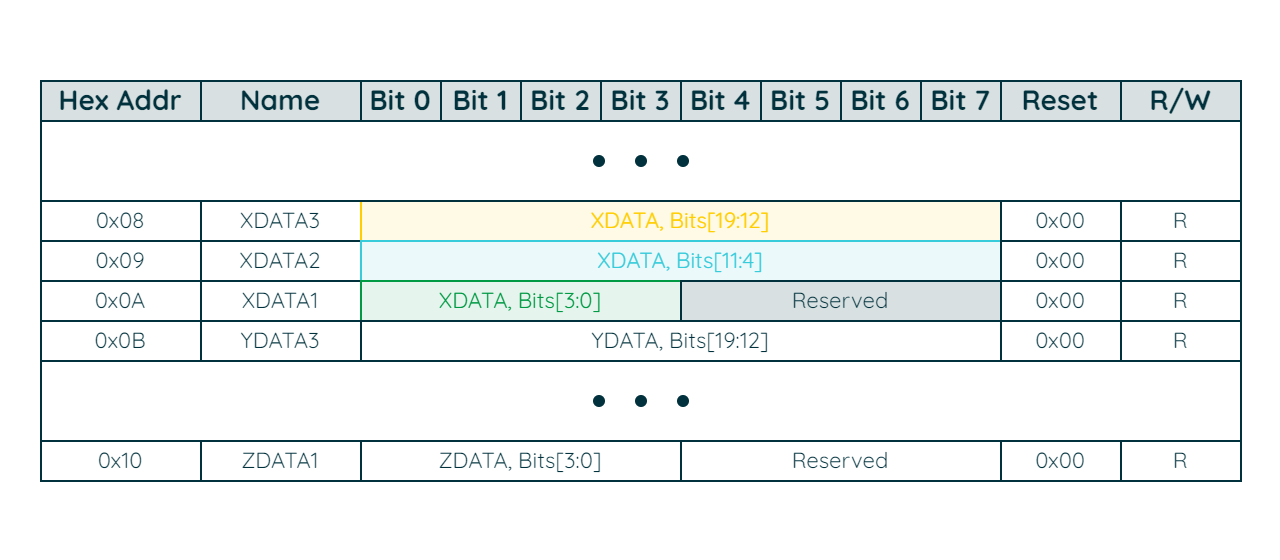

The diagram above was exported from draw.io. Its source (the exported page's mxGraphModel, read from the mxfile embedded in the PNG):
<mxGraphModel dx="-167" dy="460" grid="1" gridSize="10" guides="1" tooltips="1" connect="1" arrows="1" fold="1" page="1" pageScale="1" pageWidth="850" pageHeight="1100" math="0" shadow="0">
  <root>
    <mxCell id="0" />
    <mxCell id="1" parent="0" />
    <mxCell id="OSKHwdDOTnMhnYy8dd2d-2" value="" style="rounded=0;whiteSpace=wrap;html=1;strokeColor=none;strokeWidth=2;fontFamily=Arial;fontSize=20;fontColor=#101820;fillColor=none;" parent="1" vertex="1">
      <mxGeometry x="1480" y="200" width="640" height="280" as="geometry" />
    </mxCell>
    <mxCell id="wReGM_pqRIyb2q7w5gcN-176" value="0x08" style="rounded=0;whiteSpace=wrap;html=1;strokeColor=#00313C;strokeWidth=1;fontFamily=Quicksand;fontSize=11;fontColor=#00313C;fillColor=none;fontSource=https%3A%2F%2Ffonts.googleapis.com%2Fcss%3Ffamily%3DQuicksand;" parent="1" vertex="1">
      <mxGeometry x="1500" y="300" width="80" height="20" as="geometry" />
    </mxCell>
    <mxCell id="wReGM_pqRIyb2q7w5gcN-177" value="0x09" style="rounded=0;whiteSpace=wrap;html=1;strokeColor=#00313C;strokeWidth=1;fontFamily=Quicksand;fontSize=11;fontColor=#00313C;fillColor=none;fontSource=https%3A%2F%2Ffonts.googleapis.com%2Fcss%3Ffamily%3DQuicksand;" parent="1" vertex="1">
      <mxGeometry x="1500" y="320" width="80" height="20" as="geometry" />
    </mxCell>
    <mxCell id="wReGM_pqRIyb2q7w5gcN-178" value="0x0A" style="rounded=0;whiteSpace=wrap;html=1;strokeColor=#00313C;strokeWidth=1;fontFamily=Quicksand;fontSize=11;fontColor=#00313C;fillColor=none;fontSource=https%3A%2F%2Ffonts.googleapis.com%2Fcss%3Ffamily%3DQuicksand;" parent="1" vertex="1">
      <mxGeometry x="1500" y="340" width="80" height="20" as="geometry" />
    </mxCell>
    <mxCell id="wReGM_pqRIyb2q7w5gcN-179" value="0x0B" style="rounded=0;whiteSpace=wrap;html=1;strokeColor=#00313C;strokeWidth=1;fontFamily=Quicksand;fontSize=11;fontColor=#00313C;fillColor=none;fontSource=https%3A%2F%2Ffonts.googleapis.com%2Fcss%3Ffamily%3DQuicksand;" parent="1" vertex="1">
      <mxGeometry x="1500" y="360" width="80" height="20" as="geometry" />
    </mxCell>
    <mxCell id="wReGM_pqRIyb2q7w5gcN-180" value="0x10" style="rounded=0;whiteSpace=wrap;html=1;strokeColor=#00313C;strokeWidth=1;fontFamily=Quicksand;fontSize=11;fontColor=#00313C;fillColor=none;fontSource=https%3A%2F%2Ffonts.googleapis.com%2Fcss%3Ffamily%3DQuicksand;" parent="1" vertex="1">
      <mxGeometry x="1500" y="420" width="80" height="20" as="geometry" />
    </mxCell>
    <mxCell id="wReGM_pqRIyb2q7w5gcN-188" value="XDATA3" style="rounded=0;whiteSpace=wrap;html=1;strokeColor=#00313C;strokeWidth=1;fontFamily=Quicksand;fontSize=11;fontColor=#00313C;fillColor=none;fontSource=https%3A%2F%2Ffonts.googleapis.com%2Fcss%3Ffamily%3DQuicksand;" parent="1" vertex="1">
      <mxGeometry x="1580" y="300" width="80" height="20" as="geometry" />
    </mxCell>
    <mxCell id="wReGM_pqRIyb2q7w5gcN-189" value="XDATA2" style="rounded=0;whiteSpace=wrap;html=1;strokeColor=#00313C;strokeWidth=1;fontFamily=Quicksand;fontSize=11;fontColor=#00313C;fillColor=none;fontSource=https%3A%2F%2Ffonts.googleapis.com%2Fcss%3Ffamily%3DQuicksand;" parent="1" vertex="1">
      <mxGeometry x="1580" y="320" width="80" height="20" as="geometry" />
    </mxCell>
    <mxCell id="wReGM_pqRIyb2q7w5gcN-190" value="XDATA1" style="rounded=0;whiteSpace=wrap;html=1;strokeColor=#00313C;strokeWidth=1;fontFamily=Quicksand;fontSize=11;fontColor=#00313C;fillColor=none;fontSource=https%3A%2F%2Ffonts.googleapis.com%2Fcss%3Ffamily%3DQuicksand;" parent="1" vertex="1">
      <mxGeometry x="1580" y="340" width="80" height="20" as="geometry" />
    </mxCell>
    <mxCell id="wReGM_pqRIyb2q7w5gcN-191" value="YDATA3" style="rounded=0;whiteSpace=wrap;html=1;strokeColor=#00313C;strokeWidth=1;fontFamily=Quicksand;fontSize=11;fontColor=#00313C;fillColor=none;fontSource=https%3A%2F%2Ffonts.googleapis.com%2Fcss%3Ffamily%3DQuicksand;" parent="1" vertex="1">
      <mxGeometry x="1580" y="360" width="80" height="20" as="geometry" />
    </mxCell>
    <mxCell id="wReGM_pqRIyb2q7w5gcN-192" value="ZDATA1" style="rounded=0;whiteSpace=wrap;html=1;strokeColor=#00313C;strokeWidth=1;fontFamily=Quicksand;fontSize=11;fontColor=#00313C;fillColor=none;fontSource=https%3A%2F%2Ffonts.googleapis.com%2Fcss%3Ffamily%3DQuicksand;" parent="1" vertex="1">
      <mxGeometry x="1580" y="420" width="80" height="20" as="geometry" />
    </mxCell>
    <mxCell id="wReGM_pqRIyb2q7w5gcN-195" value="XDATA, Bits[19:12]" style="rounded=0;whiteSpace=wrap;html=1;strokeColor=#FFCD00;strokeWidth=1;fontFamily=Quicksand;fontSize=11;fontColor=#FFCD00;fillColor=#FFFAE5;fontSource=https%3A%2F%2Ffonts.googleapis.com%2Fcss%3Ffamily%3DQuicksand;" parent="1" vertex="1">
      <mxGeometry x="1660" y="300" width="320" height="20" as="geometry" />
    </mxCell>
    <mxCell id="wReGM_pqRIyb2q7w5gcN-196" value="XDATA, Bits[11:4]" style="rounded=0;whiteSpace=wrap;html=1;strokeColor=#38CBDA;strokeWidth=1;fontFamily=Quicksand;fontSize=11;fontColor=#38CBDA;fillColor=#EBF9FB;fontSource=https%3A%2F%2Ffonts.googleapis.com%2Fcss%3Ffamily%3DQuicksand;" parent="1" vertex="1">
      <mxGeometry x="1660" y="320" width="320" height="20" as="geometry" />
    </mxCell>
    <mxCell id="wReGM_pqRIyb2q7w5gcN-202" value="XDATA, Bits[3:0]" style="rounded=0;whiteSpace=wrap;html=1;strokeColor=#009A44;strokeWidth=1;fontFamily=Quicksand;fontSize=11;fontColor=#009A44;fillColor=#E5F4EC;fontSource=https%3A%2F%2Ffonts.googleapis.com%2Fcss%3Ffamily%3DQuicksand;" parent="1" vertex="1">
      <mxGeometry x="1660" y="340" width="160" height="20" as="geometry" />
    </mxCell>
    <mxCell id="wReGM_pqRIyb2q7w5gcN-204" value="Reserved" style="rounded=0;whiteSpace=wrap;html=1;strokeColor=#00313C;strokeWidth=1;fontFamily=Quicksand;fontSize=11;fontColor=#00313C;fillColor=#D8E0E1;fontSource=https%3A%2F%2Ffonts.googleapis.com%2Fcss%3Ffamily%3DQuicksand;" parent="1" vertex="1">
      <mxGeometry x="1820" y="340" width="160" height="20" as="geometry" />
    </mxCell>
    <mxCell id="wReGM_pqRIyb2q7w5gcN-209" value="&lt;p style=&quot;line-height: 100%;&quot;&gt;&lt;br&gt;&lt;/p&gt;" style="rounded=0;whiteSpace=wrap;html=1;strokeColor=#00313C;strokeWidth=1;fontFamily=Quicksand;fontSize=27;fontColor=#00313C;fillColor=none;fontSource=https%3A%2F%2Ffonts.googleapis.com%2Fcss%3Ffamily%3DQuicksand;" parent="1" vertex="1">
      <mxGeometry x="1500" y="260" width="600" height="40" as="geometry" />
    </mxCell>
    <mxCell id="wReGM_pqRIyb2q7w5gcN-214" value="" style="ellipse;whiteSpace=wrap;html=1;aspect=fixed;strokeColor=#00313C;strokeWidth=2;fontFamily=Arial;fontSize=20;fontColor=#FFFFFF;fillColor=#00313C;" parent="1" vertex="1">
      <mxGeometry x="1777" y="278" width="4" height="4" as="geometry" />
    </mxCell>
    <mxCell id="wReGM_pqRIyb2q7w5gcN-215" value="" style="ellipse;whiteSpace=wrap;html=1;aspect=fixed;strokeColor=#00313C;strokeWidth=2;fontFamily=Arial;fontSize=20;fontColor=#FFFFFF;fillColor=#00313C;" parent="1" vertex="1">
      <mxGeometry x="1798" y="278" width="4" height="4" as="geometry" />
    </mxCell>
    <mxCell id="wReGM_pqRIyb2q7w5gcN-216" value="" style="ellipse;whiteSpace=wrap;html=1;aspect=fixed;strokeColor=#00313C;strokeWidth=2;fontFamily=Arial;fontSize=20;fontColor=#FFFFFF;fillColor=#00313C;" parent="1" vertex="1">
      <mxGeometry x="1819" y="278" width="4" height="4" as="geometry" />
    </mxCell>
    <mxCell id="wReGM_pqRIyb2q7w5gcN-222" value="0x00" style="rounded=0;whiteSpace=wrap;html=1;strokeColor=#00313C;strokeWidth=1;fontFamily=Quicksand;fontSize=11;fontColor=#00313C;fillColor=none;fontSource=https%3A%2F%2Ffonts.googleapis.com%2Fcss%3Ffamily%3DQuicksand;" parent="1" vertex="1">
      <mxGeometry x="1980" y="300" width="60" height="20" as="geometry" />
    </mxCell>
    <mxCell id="wReGM_pqRIyb2q7w5gcN-223" value="R" style="rounded=0;whiteSpace=wrap;html=1;strokeColor=#00313C;strokeWidth=1;fontFamily=Quicksand;fontSize=11;fontColor=#00313C;fillColor=none;fontSource=https%3A%2F%2Ffonts.googleapis.com%2Fcss%3Ffamily%3DQuicksand;" parent="1" vertex="1">
      <mxGeometry x="2040" y="300" width="60" height="20" as="geometry" />
    </mxCell>
    <mxCell id="wReGM_pqRIyb2q7w5gcN-224" value="0x00" style="rounded=0;whiteSpace=wrap;html=1;strokeColor=#00313C;strokeWidth=1;fontFamily=Quicksand;fontSize=11;fontColor=#00313C;fillColor=none;fontSource=https%3A%2F%2Ffonts.googleapis.com%2Fcss%3Ffamily%3DQuicksand;" parent="1" vertex="1">
      <mxGeometry x="1980" y="320" width="60" height="20" as="geometry" />
    </mxCell>
    <mxCell id="wReGM_pqRIyb2q7w5gcN-225" value="R" style="rounded=0;whiteSpace=wrap;html=1;strokeColor=#00313C;strokeWidth=1;fontFamily=Quicksand;fontSize=11;fontColor=#00313C;fillColor=none;fontSource=https%3A%2F%2Ffonts.googleapis.com%2Fcss%3Ffamily%3DQuicksand;" parent="1" vertex="1">
      <mxGeometry x="2040" y="320" width="60" height="20" as="geometry" />
    </mxCell>
    <mxCell id="wReGM_pqRIyb2q7w5gcN-226" value="0x00" style="rounded=0;whiteSpace=wrap;html=1;strokeColor=#00313C;strokeWidth=1;fontFamily=Quicksand;fontSize=11;fontColor=#00313C;fillColor=none;fontSource=https%3A%2F%2Ffonts.googleapis.com%2Fcss%3Ffamily%3DQuicksand;" parent="1" vertex="1">
      <mxGeometry x="1980" y="340" width="60" height="20" as="geometry" />
    </mxCell>
    <mxCell id="wReGM_pqRIyb2q7w5gcN-227" value="R" style="rounded=0;whiteSpace=wrap;html=1;strokeColor=#00313C;strokeWidth=1;fontFamily=Quicksand;fontSize=11;fontColor=#00313C;fillColor=none;fontSource=https%3A%2F%2Ffonts.googleapis.com%2Fcss%3Ffamily%3DQuicksand;" parent="1" vertex="1">
      <mxGeometry x="2040" y="340" width="60" height="20" as="geometry" />
    </mxCell>
    <mxCell id="wReGM_pqRIyb2q7w5gcN-228" value="0x00" style="rounded=0;whiteSpace=wrap;html=1;strokeColor=#00313C;strokeWidth=1;fontFamily=Quicksand;fontSize=11;fontColor=#00313C;fillColor=none;fontSource=https%3A%2F%2Ffonts.googleapis.com%2Fcss%3Ffamily%3DQuicksand;" parent="1" vertex="1">
      <mxGeometry x="1980" y="360" width="60" height="20" as="geometry" />
    </mxCell>
    <mxCell id="wReGM_pqRIyb2q7w5gcN-229" value="R" style="rounded=0;whiteSpace=wrap;html=1;strokeColor=#00313C;strokeWidth=1;fontFamily=Quicksand;fontSize=11;fontColor=#00313C;fillColor=none;fontSource=https%3A%2F%2Ffonts.googleapis.com%2Fcss%3Ffamily%3DQuicksand;" parent="1" vertex="1">
      <mxGeometry x="2040" y="360" width="60" height="20" as="geometry" />
    </mxCell>
    <mxCell id="wReGM_pqRIyb2q7w5gcN-230" value="0x00" style="rounded=0;whiteSpace=wrap;html=1;strokeColor=#00313C;strokeWidth=1;fontFamily=Quicksand;fontSize=11;fontColor=#00313C;fillColor=none;fontSource=https%3A%2F%2Ffonts.googleapis.com%2Fcss%3Ffamily%3DQuicksand;" parent="1" vertex="1">
      <mxGeometry x="1980" y="420" width="60" height="20" as="geometry" />
    </mxCell>
    <mxCell id="wReGM_pqRIyb2q7w5gcN-231" value="R" style="rounded=0;whiteSpace=wrap;html=1;strokeColor=#00313C;strokeWidth=1;fontFamily=Quicksand;fontSize=11;fontColor=#00313C;fillColor=none;fontSource=https%3A%2F%2Ffonts.googleapis.com%2Fcss%3Ffamily%3DQuicksand;" parent="1" vertex="1">
      <mxGeometry x="2040" y="420" width="60" height="20" as="geometry" />
    </mxCell>
    <mxCell id="wReGM_pqRIyb2q7w5gcN-156" value="Hex Addr" style="rounded=0;whiteSpace=wrap;html=1;strokeColor=#00313C;strokeWidth=1;fontFamily=Quicksand;fontSize=14;fontColor=#00313C;fillColor=#D8E0E1;fontSource=https%3A%2F%2Ffonts.googleapis.com%2Fcss%3Ffamily%3DQuicksand;fontStyle=1" parent="1" vertex="1">
      <mxGeometry x="1500" y="240" width="80" height="20" as="geometry" />
    </mxCell>
    <mxCell id="wReGM_pqRIyb2q7w5gcN-157" value="Name" style="rounded=0;whiteSpace=wrap;html=1;strokeColor=#00313C;strokeWidth=1;fontFamily=Quicksand;fontSize=14;fontColor=#00313C;fillColor=#D8E0E1;fontSource=https%3A%2F%2Ffonts.googleapis.com%2Fcss%3Ffamily%3DQuicksand;fontStyle=1" parent="1" vertex="1">
      <mxGeometry x="1580" y="240" width="80" height="20" as="geometry" />
    </mxCell>
    <mxCell id="wReGM_pqRIyb2q7w5gcN-158" value="Bit 0" style="rounded=0;whiteSpace=wrap;html=1;strokeColor=#00313C;strokeWidth=1;fontFamily=Quicksand;fontSize=14;fontColor=#00313C;fillColor=#D8E0E1;fontSource=https%3A%2F%2Ffonts.googleapis.com%2Fcss%3Ffamily%3DQuicksand;fontStyle=1" parent="1" vertex="1">
      <mxGeometry x="1660" y="240" width="40" height="20" as="geometry" />
    </mxCell>
    <mxCell id="wReGM_pqRIyb2q7w5gcN-160" value="Bit 1" style="rounded=0;whiteSpace=wrap;html=1;strokeColor=#00313C;strokeWidth=1;fontFamily=Quicksand;fontSize=14;fontColor=#00313C;fillColor=#D8E0E1;fontSource=https%3A%2F%2Ffonts.googleapis.com%2Fcss%3Ffamily%3DQuicksand;fontStyle=1" parent="1" vertex="1">
      <mxGeometry x="1700" y="240" width="40" height="20" as="geometry" />
    </mxCell>
    <mxCell id="wReGM_pqRIyb2q7w5gcN-162" value="Bit 2" style="rounded=0;whiteSpace=wrap;html=1;strokeColor=#00313C;strokeWidth=1;fontFamily=Quicksand;fontSize=14;fontColor=#00313C;fillColor=#D8E0E1;fontSource=https%3A%2F%2Ffonts.googleapis.com%2Fcss%3Ffamily%3DQuicksand;fontStyle=1" parent="1" vertex="1">
      <mxGeometry x="1740" y="240" width="40" height="20" as="geometry" />
    </mxCell>
    <mxCell id="wReGM_pqRIyb2q7w5gcN-163" value="Bit 3" style="rounded=0;whiteSpace=wrap;html=1;strokeColor=#00313C;strokeWidth=1;fontFamily=Quicksand;fontSize=14;fontColor=#00313C;fillColor=#D8E0E1;fontSource=https%3A%2F%2Ffonts.googleapis.com%2Fcss%3Ffamily%3DQuicksand;fontStyle=1" parent="1" vertex="1">
      <mxGeometry x="1780" y="240" width="40" height="20" as="geometry" />
    </mxCell>
    <mxCell id="wReGM_pqRIyb2q7w5gcN-164" value="Bit 4" style="rounded=0;whiteSpace=wrap;html=1;strokeColor=#00313C;strokeWidth=1;fontFamily=Quicksand;fontSize=14;fontColor=#00313C;fillColor=#D8E0E1;fontSource=https%3A%2F%2Ffonts.googleapis.com%2Fcss%3Ffamily%3DQuicksand;fontStyle=1" parent="1" vertex="1">
      <mxGeometry x="1820" y="240" width="40" height="20" as="geometry" />
    </mxCell>
    <mxCell id="wReGM_pqRIyb2q7w5gcN-165" value="Bit 5" style="rounded=0;whiteSpace=wrap;html=1;strokeColor=#00313C;strokeWidth=1;fontFamily=Quicksand;fontSize=14;fontColor=#00313C;fillColor=#D8E0E1;fontSource=https%3A%2F%2Ffonts.googleapis.com%2Fcss%3Ffamily%3DQuicksand;fontStyle=1" parent="1" vertex="1">
      <mxGeometry x="1860" y="240" width="40" height="20" as="geometry" />
    </mxCell>
    <mxCell id="wReGM_pqRIyb2q7w5gcN-166" value="Bit 6" style="rounded=0;whiteSpace=wrap;html=1;strokeColor=#00313C;strokeWidth=1;fontFamily=Quicksand;fontSize=14;fontColor=#00313C;fillColor=#D8E0E1;fontSource=https%3A%2F%2Ffonts.googleapis.com%2Fcss%3Ffamily%3DQuicksand;fontStyle=1" parent="1" vertex="1">
      <mxGeometry x="1900" y="240" width="40" height="20" as="geometry" />
    </mxCell>
    <mxCell id="wReGM_pqRIyb2q7w5gcN-167" value="Bit 7" style="rounded=0;whiteSpace=wrap;html=1;strokeColor=#00313C;strokeWidth=1;fontFamily=Quicksand;fontSize=14;fontColor=#00313C;fillColor=#D8E0E1;fontSource=https%3A%2F%2Ffonts.googleapis.com%2Fcss%3Ffamily%3DQuicksand;fontStyle=1" parent="1" vertex="1">
      <mxGeometry x="1940" y="240" width="40" height="20" as="geometry" />
    </mxCell>
    <mxCell id="wReGM_pqRIyb2q7w5gcN-168" value="Reset" style="rounded=0;whiteSpace=wrap;html=1;strokeColor=#00313C;strokeWidth=1;fontFamily=Quicksand;fontSize=14;fontColor=#00313C;fillColor=#D8E0E1;fontSource=https%3A%2F%2Ffonts.googleapis.com%2Fcss%3Ffamily%3DQuicksand;fontStyle=1" parent="1" vertex="1">
      <mxGeometry x="1980" y="240" width="60" height="20" as="geometry" />
    </mxCell>
    <mxCell id="wReGM_pqRIyb2q7w5gcN-170" value="R/W" style="rounded=0;whiteSpace=wrap;html=1;strokeColor=#00313C;strokeWidth=1;fontFamily=Quicksand;fontSize=14;fontColor=#00313C;fillColor=#D8E0E1;fontSource=https%3A%2F%2Ffonts.googleapis.com%2Fcss%3Ffamily%3DQuicksand;fontStyle=1" parent="1" vertex="1">
      <mxGeometry x="2040" y="240" width="60" height="20" as="geometry" />
    </mxCell>
    <mxCell id="h2efCDlkJSXZ0fzEWqwg-1" value="&lt;p style=&quot;line-height: 100%;&quot;&gt;&lt;br&gt;&lt;/p&gt;" style="rounded=0;whiteSpace=wrap;html=1;strokeColor=#00313C;strokeWidth=1;fontFamily=Quicksand;fontSize=27;fontColor=#00313C;fillColor=none;fontSource=https%3A%2F%2Ffonts.googleapis.com%2Fcss%3Ffamily%3DQuicksand;" vertex="1" parent="1">
      <mxGeometry x="1500" y="380" width="600" height="40" as="geometry" />
    </mxCell>
    <mxCell id="h2efCDlkJSXZ0fzEWqwg-2" value="" style="ellipse;whiteSpace=wrap;html=1;aspect=fixed;strokeColor=#00313C;strokeWidth=2;fontFamily=Arial;fontSize=20;fontColor=#FFFFFF;fillColor=#00313C;" vertex="1" parent="1">
      <mxGeometry x="1777" y="398" width="4" height="4" as="geometry" />
    </mxCell>
    <mxCell id="h2efCDlkJSXZ0fzEWqwg-3" value="" style="ellipse;whiteSpace=wrap;html=1;aspect=fixed;strokeColor=#00313C;strokeWidth=2;fontFamily=Arial;fontSize=20;fontColor=#FFFFFF;fillColor=#00313C;" vertex="1" parent="1">
      <mxGeometry x="1798" y="398" width="4" height="4" as="geometry" />
    </mxCell>
    <mxCell id="h2efCDlkJSXZ0fzEWqwg-4" value="" style="ellipse;whiteSpace=wrap;html=1;aspect=fixed;strokeColor=#00313C;strokeWidth=2;fontFamily=Arial;fontSize=20;fontColor=#FFFFFF;fillColor=#00313C;" vertex="1" parent="1">
      <mxGeometry x="1819" y="398" width="4" height="4" as="geometry" />
    </mxCell>
    <mxCell id="h2efCDlkJSXZ0fzEWqwg-6" value="ZDATA, Bits[3:0]" style="rounded=0;whiteSpace=wrap;html=1;strokeColor=#00313C;strokeWidth=1;fontFamily=Quicksand;fontSize=11;fontColor=#00313C;fillColor=none;fontSource=https%3A%2F%2Ffonts.googleapis.com%2Fcss%3Ffamily%3DQuicksand;" vertex="1" parent="1">
      <mxGeometry x="1660" y="420" width="160" height="20" as="geometry" />
    </mxCell>
    <mxCell id="h2efCDlkJSXZ0fzEWqwg-7" value="Reserved" style="rounded=0;whiteSpace=wrap;html=1;strokeColor=#00313C;strokeWidth=1;fontFamily=Quicksand;fontSize=11;fontColor=#00313C;fillColor=none;fontSource=https%3A%2F%2Ffonts.googleapis.com%2Fcss%3Ffamily%3DQuicksand;" vertex="1" parent="1">
      <mxGeometry x="1820" y="420" width="160" height="20" as="geometry" />
    </mxCell>
    <mxCell id="h2efCDlkJSXZ0fzEWqwg-8" value="YDATA, Bits[19:12]" style="rounded=0;whiteSpace=wrap;html=1;strokeColor=#00313C;strokeWidth=1;fontFamily=Quicksand;fontSize=11;fontColor=#00313C;fillColor=none;fontSource=https%3A%2F%2Ffonts.googleapis.com%2Fcss%3Ffamily%3DQuicksand;" vertex="1" parent="1">
      <mxGeometry x="1660" y="360" width="320" height="20" as="geometry" />
    </mxCell>
  </root>
</mxGraphModel>